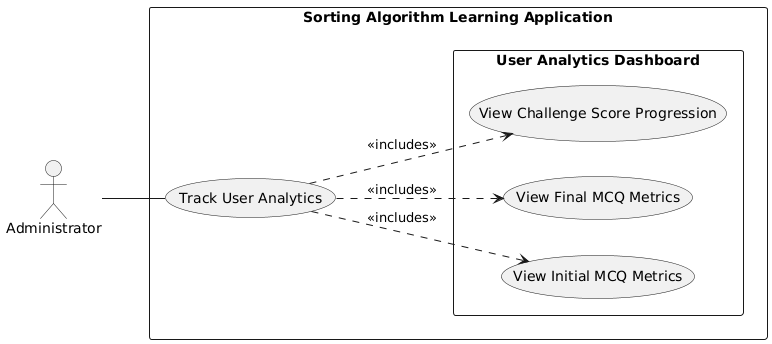

The diagram above was rendered by PlantUML. Its source (embedded in the PNG):
@startuml
left to right direction
actor Administrator as "Administrator"

rectangle "Sorting Algorithm Learning Application" {
  usecase "Track User Analytics" as TUA
  rectangle "User Analytics Dashboard" {
    usecase "View Initial MCQ Metrics" as VIM
    usecase "View Final MCQ Metrics" as VFM
    usecase "View Challenge Score Progression" as VCSP
  }
}

Administrator -- TUA
TUA ..> VIM : <<includes>>
TUA ..> VFM : <<includes>>
TUA ..> VCSP : <<includes>>
@enduml